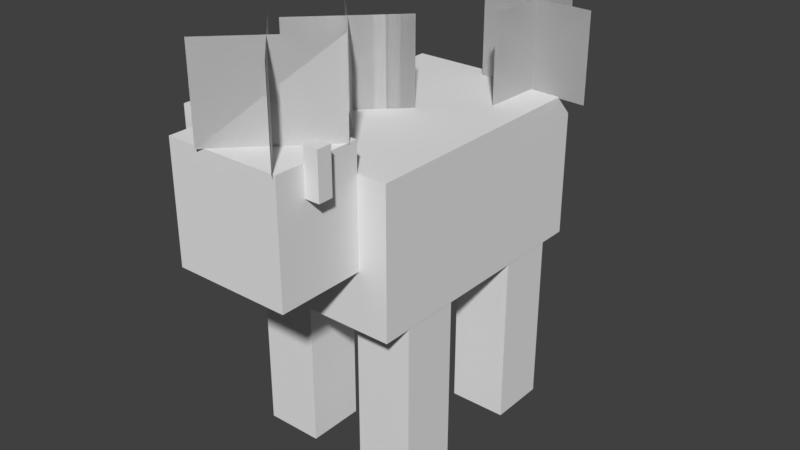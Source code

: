 # Source: mooshroom.blend  (saved by Blender 2.78.0; exported with 4.5.12 LTS)
import bpy
from mathutils import Matrix  # noqa: F401  (used for matrix-valued properties, if any)

bpy.ops.wm.read_factory_settings(use_empty=True)
scene = bpy.context.scene
scene.name = 'Scene'

# ---- collections
col_collection_1 = bpy.data.collections.new('Collection 1'); scene.collection.children.link(col_collection_1)

# ---- world
world_world = bpy.data.worlds.new('World'); scene.world = world_world
world_world.color = (0.05088, 0.05088, 0.05088)
world_world.use_sun_shadow = False
world_world.sun_shadow_jitter_overblur = 0.0
world_world.cycles.sampling_method = 'MANUAL'

# ---- meshes
me_plane_020 = bpy.data.meshes.new('Plane.020')
me_plane_020.from_pydata([(-1.0, -1.0, 0.0), (1.0, -1.0, 0.0), (-1.0, 1.0, 0.0), (1.0, 1.0, 0.0)], [], [(0, 2, 3, 1)])
_uv = me_plane_020.uv_layers.new(name='UVMap')
_uv.uv.foreach_set('vector', [0.875, 0.5938, 0.875, 0.7812, 1.0, 0.7812, 1.0, 0.5938])
me_plane_020.use_remesh_preserve_volume = False
me_plane_020.use_remesh_preserve_attributes = False
me_plane_020.use_mirror_vertex_groups = False
me_plane_020.update()
me_plane_019 = bpy.data.meshes.new('Plane.019')
me_plane_019.from_pydata([(-1.0, -1.0, 0.0), (1.0, -1.0, 0.0), (-1.0, 1.0, 0.0), (1.0, 1.0, 0.0)], [], [(0, 2, 3, 1)])
_uv = me_plane_019.uv_layers.new(name='UVMap')
_uv.uv.foreach_set('vector', [0.875, 0.5938, 0.875, 0.7812, 1.0, 0.7812, 1.0, 0.5938])
me_plane_019.use_remesh_preserve_volume = False
me_plane_019.use_remesh_preserve_attributes = False
me_plane_019.use_mirror_vertex_groups = False
me_plane_019.update()
me_plane_018 = bpy.data.meshes.new('Plane.018')
me_plane_018.from_pydata([(-1.0, -1.0, 0.0), (1.0, -1.0, 0.0), (-1.0, 1.0, 0.0), (1.0, 1.0, 0.0)], [], [(0, 1, 3, 2)])
_uv = me_plane_018.uv_layers.new(name='UVMap')
_uv.uv.foreach_set('vector', [0.875, 0.5938, 1.0, 0.5938, 1.0, 0.7812, 0.875, 0.7812])
me_plane_018.use_remesh_preserve_volume = False
me_plane_018.use_remesh_preserve_attributes = False
me_plane_018.use_mirror_vertex_groups = False
me_plane_018.update()
me_plane_017 = bpy.data.meshes.new('Plane.017')
me_plane_017.from_pydata([(-1.0, -1.0, 0.0), (1.0, -1.0, 0.0), (-1.0, 1.0, 0.0), (1.0, 1.0, 0.0)], [], [(0, 1, 3, 2)])
_uv = me_plane_017.uv_layers.new(name='UVMap')
_uv.uv.foreach_set('vector', [0.875, 0.5938, 1.0, 0.5938, 1.0, 0.7812, 0.875, 0.7812])
me_plane_017.use_remesh_preserve_volume = False
me_plane_017.use_remesh_preserve_attributes = False
me_plane_017.use_mirror_vertex_groups = False
me_plane_017.update()
me_plane_012 = bpy.data.meshes.new('Plane.012')
me_plane_012.from_pydata([(-1.0, -1.0, 0.0), (1.0, -1.0, 0.0), (-1.0, 1.0, 0.0), (1.0, 1.0, 0.0)], [], [(0, 1, 3, 2)])
_uv = me_plane_012.uv_layers.new(name='UVMap')
_uv.uv.foreach_set('vector', [0.875, 0.5938, 1.0, 0.5938, 1.0, 0.7812, 0.875, 0.7812])
me_plane_012.use_remesh_preserve_volume = False
me_plane_012.use_remesh_preserve_attributes = False
me_plane_012.use_mirror_vertex_groups = False
me_plane_012.update()
me_plane_011 = bpy.data.meshes.new('Plane.011')
me_plane_011.from_pydata([(-1.0, -1.0, 0.0), (1.0, -1.0, 0.0), (-1.0, 1.0, 0.0), (1.0, 1.0, 0.0)], [], [(0, 1, 3, 2)])
_uv = me_plane_011.uv_layers.new(name='UVMap')
_uv.uv.foreach_set('vector', [0.875, 0.5938, 1.0, 0.5938, 1.0, 0.7812, 0.875, 0.7812])
me_plane_011.use_remesh_preserve_volume = False
me_plane_011.use_remesh_preserve_attributes = False
me_plane_011.use_mirror_vertex_groups = False
me_plane_011.update()
me_plane_010 = bpy.data.meshes.new('Plane.010')
me_plane_010.from_pydata([(-1.0, -1.0, 0.0), (1.0, -1.0, 0.0), (-1.0, 1.0, 0.0), (1.0, 1.0, 0.0)], [], [(0, 2, 3, 1)])
_uv = me_plane_010.uv_layers.new(name='UVMap')
_uv.uv.foreach_set('vector', [0.875, 0.5938, 0.875, 0.7812, 1.0, 0.7812, 1.0, 0.5938])
me_plane_010.use_remesh_preserve_volume = False
me_plane_010.use_remesh_preserve_attributes = False
me_plane_010.use_mirror_vertex_groups = False
me_plane_010.update()
me_plane_009 = bpy.data.meshes.new('Plane.009')
me_plane_009.from_pydata([(-1.0, -1.0, 0.0), (1.0, -1.0, 0.0), (-1.0, 1.0, 0.0), (1.0, 1.0, 0.0)], [], [(0, 2, 3, 1)])
_uv = me_plane_009.uv_layers.new(name='UVMap')
_uv.uv.foreach_set('vector', [0.875, 0.5938, 0.875, 0.7812, 1.0, 0.7812, 1.0, 0.5938])
me_plane_009.use_remesh_preserve_volume = False
me_plane_009.use_remesh_preserve_attributes = False
me_plane_009.use_mirror_vertex_groups = False
me_plane_009.update()
me_plane_008 = bpy.data.meshes.new('Plane.008')
me_plane_008.from_pydata([(-1.0, -1.0, 0.0), (1.0, -1.0, 0.0), (-1.0, 1.0, 0.0), (1.0, 1.0, 0.0)], [], [(0, 2, 3, 1)])
_uv = me_plane_008.uv_layers.new(name='UVMap')
_uv.uv.foreach_set('vector', [0.875, 0.5938, 0.875, 0.7812, 1.0, 0.7812, 1.0, 0.5938])
me_plane_008.use_remesh_preserve_volume = False
me_plane_008.use_remesh_preserve_attributes = False
me_plane_008.use_mirror_vertex_groups = False
me_plane_008.update()
me_plane_005 = bpy.data.meshes.new('Plane.005')
me_plane_005.from_pydata([(-1.0, -1.0, 0.0), (1.0, -1.0, 0.0), (-1.0, 1.0, 0.0), (1.0, 1.0, 0.0)], [], [(0, 2, 3, 1)])
_uv = me_plane_005.uv_layers.new(name='UVMap')
_uv.uv.foreach_set('vector', [0.875, 0.5938, 0.875, 0.7812, 1.0, 0.7812, 1.0, 0.5938])
me_plane_005.use_remesh_preserve_volume = False
me_plane_005.use_remesh_preserve_attributes = False
me_plane_005.use_mirror_vertex_groups = False
me_plane_005.update()
me_plane_004 = bpy.data.meshes.new('Plane.004')
me_plane_004.from_pydata([(-1.0, -1.0, 0.0), (1.0, -1.0, 0.0), (-1.0, 1.0, 0.0), (1.0, 1.0, 0.0)], [], [(0, 1, 3, 2)])
_uv = me_plane_004.uv_layers.new(name='UVMap')
_uv.uv.foreach_set('vector', [0.875, 0.5938, 1.0, 0.5938, 1.0, 0.7812, 0.875, 0.7812])
me_plane_004.use_remesh_preserve_volume = False
me_plane_004.use_remesh_preserve_attributes = False
me_plane_004.use_mirror_vertex_groups = False
me_plane_004.update()
me_plane = bpy.data.meshes.new('Plane')
me_plane.from_pydata([(-1.0, -1.0, 0.0), (1.0, -1.0, 0.0), (-1.0, 1.0, 0.0), (1.0, 1.0, 0.0)], [], [(0, 1, 3, 2)])
_uv = me_plane.uv_layers.new(name='UVMap')
_uv.uv.foreach_set('vector', [0.875, 0.5938, 1.0, 0.5938, 1.0, 0.7812, 0.875, 0.7812])
me_plane.use_remesh_preserve_volume = False
me_plane.use_remesh_preserve_attributes = False
me_plane.use_mirror_vertex_groups = False
me_plane.update()
me_cube_008 = bpy.data.meshes.new('Cube.008')
me_cube_008.from_pydata([(-1.0, -1.0, -1.0), (-1.0, -1.0, 1.0), (-1.0, 1.0, -1.0), (-1.0, 1.0, 1.0), (1.0, -1.0, -1.0), (1.0, -1.0, 1.0), (1.0, 1.0, -1.0), (1.0, 1.0, 1.0)], [], [(0, 1, 3, 2), (2, 3, 7, 6), (6, 7, 5, 4), (4, 5, 1, 0), (2, 6, 4, 0), (7, 3, 1, 5)])
_uv = me_cube_008.uv_layers.new(name='UVMap')
_uv.uv.foreach_set('vector', [0.3594, 0.875, 0.3594, 0.9688, 0.3438, 0.9688, 0.3438, 0.875, 0.4062, 0.875, 0.4062, 0.9688, 0.3906, 0.9688, 0.3906, 0.875, 0.3906, 0.875, 0.3906, 0.9688, 0.375, 0.9688, 0.375, 0.875, 0.375, 0.875, 0.375, 0.9688, 0.3594, 0.9688, 0.3594, 0.875, 0.3906, 0.9688, 0.3906, 1.0, 0.375, 1.0, 0.375, 0.9688, 0.375, 0.9688, 0.375, 1.0, 0.3594, 1.0, 0.3594, 0.9688])
me_cube_008.use_remesh_preserve_volume = False
me_cube_008.use_remesh_preserve_attributes = False
me_cube_008.use_mirror_vertex_groups = False
me_cube_008.update()
me_cube_007 = bpy.data.meshes.new('Cube.007')
me_cube_007.from_pydata([(-1.0, -1.0, -1.0), (-1.0, -1.0, 1.0), (-1.0, 1.0, -1.0), (-1.0, 1.0, 1.0), (1.0, -1.0, -1.0), (1.0, -1.0, 1.0), (1.0, 1.0, -1.0), (1.0, 1.0, 1.0)], [], [(0, 1, 3, 2), (2, 3, 7, 6), (6, 7, 5, 4), (4, 5, 1, 0), (2, 6, 4, 0), (7, 3, 1, 5)])
_uv = me_cube_007.uv_layers.new(name='UVMap')
_uv.uv.foreach_set('vector', [0.0625, 0.0, 0.0625, 0.375, 0.0, 0.375, 0.0, 0.0, 0.25, 0.0, 0.25, 0.375, 0.1875, 0.375, 0.1875, 0.0, 0.1875, 0.0, 0.1875, 0.375, 0.125, 0.375, 0.125, 0.0, 0.125, 0.0, 0.125, 0.375, 0.0625, 0.375, 0.0625, 0.0, 0.1875, 0.5, 0.125, 0.5, 0.125, 0.375, 0.1875, 0.375, 0.125, 0.5, 0.0625, 0.5, 0.0625, 0.375, 0.125, 0.375])
me_cube_007.use_remesh_preserve_volume = False
me_cube_007.use_remesh_preserve_attributes = False
me_cube_007.use_mirror_vertex_groups = False
me_cube_007.update()
me_cube_006 = bpy.data.meshes.new('Cube.006')
me_cube_006.from_pydata([(-1.0, -1.0, -1.0), (-1.0, -1.0, 1.0), (-1.0, 1.0, -1.0), (-1.0, 1.0, 1.0), (1.0, -1.0, -1.0), (1.0, -1.0, 1.0), (1.0, 1.0, -1.0), (1.0, 1.0, 1.0)], [], [(0, 1, 3, 2), (2, 3, 7, 6), (6, 7, 5, 4), (4, 5, 1, 0), (2, 6, 4, 0), (7, 3, 1, 5)])
_uv = me_cube_006.uv_layers.new(name='UVMap')
_uv.uv.foreach_set('vector', [0.0625, 0.0, 0.0625, 0.375, 0.0, 0.375, 0.0, 0.0, 0.25, 0.0, 0.25, 0.375, 0.1875, 0.375, 0.1875, 0.0, 0.1875, 0.0, 0.1875, 0.375, 0.125, 0.375, 0.125, 0.0, 0.125, 0.0, 0.125, 0.375, 0.0625, 0.375, 0.0625, 0.0, 0.1875, 0.5, 0.125, 0.5, 0.125, 0.375, 0.1875, 0.375, 0.125, 0.5, 0.0625, 0.5, 0.0625, 0.375, 0.125, 0.375])
me_cube_006.use_remesh_preserve_volume = False
me_cube_006.use_remesh_preserve_attributes = False
me_cube_006.use_mirror_vertex_groups = False
me_cube_006.update()
me_cube_005 = bpy.data.meshes.new('Cube.005')
me_cube_005.from_pydata([(-1.0, -1.0, -1.0), (-1.0, -1.0, 1.0), (-1.0, 1.0, -1.0), (-1.0, 1.0, 1.0), (1.0, -1.0, -1.0), (1.0, -1.0, 1.0), (1.0, 1.0, -1.0), (1.0, 1.0, 1.0)], [], [(0, 1, 3, 2), (2, 3, 7, 6), (6, 7, 5, 4), (4, 5, 1, 0), (2, 6, 4, 0), (7, 3, 1, 5)])
_uv = me_cube_005.uv_layers.new(name='UVMap')
_uv.uv.foreach_set('vector', [0.0625, 0.0, 0.0625, 0.375, 0.0, 0.375, 0.0, 0.0, 0.25, 0.0, 0.25, 0.375, 0.1875, 0.375, 0.1875, 0.0, 0.1875, 0.0, 0.1875, 0.375, 0.125, 0.375, 0.125, 0.0, 0.125, 0.0, 0.125, 0.375, 0.0625, 0.375, 0.0625, 0.0, 0.1875, 0.5, 0.125, 0.5, 0.125, 0.375, 0.1875, 0.375, 0.125, 0.5, 0.0625, 0.5, 0.0625, 0.375, 0.125, 0.375])
me_cube_005.use_remesh_preserve_volume = False
me_cube_005.use_remesh_preserve_attributes = False
me_cube_005.use_mirror_vertex_groups = False
me_cube_005.update()
me_cube_004 = bpy.data.meshes.new('Cube.004')
me_cube_004.from_pydata([(-1.0, -1.0, -1.0), (-1.0, -1.0, 1.0), (-1.0, 1.0, -1.0), (-1.0, 1.0, 1.0), (1.0, -1.0, -1.0), (1.0, -1.0, 1.0), (1.0, 1.0, -1.0), (1.0, 1.0, 1.0)], [], [(0, 1, 3, 2), (2, 3, 7, 6), (6, 7, 5, 4), (4, 5, 1, 0), (2, 6, 4, 0), (7, 3, 1, 5)])
_uv = me_cube_004.uv_layers.new(name='UVMap')
_uv.uv.foreach_set('vector', [0.8438, 0.9688, 0.8438, 1.0, 0.8281, 1.0, 0.8281, 0.9688, 0.9062, 0.7812, 0.9062, 0.9688, 0.8125, 0.9688, 0.8125, 0.7812, 0.8438, 0.9688, 0.8438, 1.0, 0.8281, 1.0, 0.8281, 0.9688, 0.9062, 0.7812, 0.9062, 0.9688, 0.8125, 0.9688, 0.8125, 0.7812, 0.8438, 0.9688, 0.8438, 1.0, 0.8281, 1.0, 0.8281, 0.9688, 0.8438, 0.9688, 0.8438, 1.0, 0.8281, 1.0, 0.8281, 0.9688])
me_cube_004.use_remesh_preserve_volume = False
me_cube_004.use_remesh_preserve_attributes = False
me_cube_004.use_mirror_vertex_groups = False
me_cube_004.update()
me_cube_003 = bpy.data.meshes.new('Cube.003')
me_cube_003.from_pydata([(-1.0, -1.0, -1.0), (-1.0, -1.0, 1.0), (-1.0, 1.0, -1.0), (-1.0, 1.0, 1.0), (1.0, -1.0, -1.0), (1.0, -1.0, 1.0), (1.0, 1.0, -1.0), (1.0, 1.0, 1.0)], [], [(0, 1, 3, 2), (2, 3, 7, 6), (6, 7, 5, 4), (4, 5, 1, 0), (2, 6, 4, 0), (7, 3, 1, 5)])
_uv = me_cube_003.uv_layers.new(name='UVMap')
_uv.uv.foreach_set('vector', [0.4375, 0.0, 0.4375, 0.5625, 0.2812, 0.5625, 0.2812, 0.0, 0.9688, 0.0, 0.9688, 0.5625, 0.7812, 0.5625, 0.7812, 0.0, 0.7812, 0.0, 0.7812, 0.5625, 0.625, 0.5625, 0.625, 0.0, 0.625, 0.0, 0.625, 0.5625, 0.4375, 0.5625, 0.4375, 0.0, 0.8125, 0.875, 0.625, 0.875, 0.625, 0.5625, 0.8125, 0.5625, 0.625, 0.875, 0.4375, 0.875, 0.4375, 0.5625, 0.625, 0.5625])
me_cube_003.use_remesh_preserve_volume = False
me_cube_003.use_remesh_preserve_attributes = False
me_cube_003.use_mirror_vertex_groups = False
me_cube_003.update()
me_cube_002 = bpy.data.meshes.new('Cube.002')
me_cube_002.from_pydata([(-1.0, -1.0, -1.0), (-1.0, -1.0, 1.0), (-1.0, 1.0, -1.0), (-1.0, 1.0, 1.0), (1.0, -1.0, -1.0), (1.0, -1.0, 1.0), (1.0, 1.0, -1.0), (1.0, 1.0, 1.0)], [], [(0, 1, 3, 2), (2, 3, 7, 6), (6, 7, 5, 4), (4, 5, 1, 0), (2, 6, 4, 0), (7, 3, 1, 5)])
_uv = me_cube_002.uv_layers.new(name='UVMap')
_uv.uv.foreach_set('vector', [0.0625, 0.0, 0.0625, 0.375, 0.0, 0.375, 0.0, 0.0, 0.25, 0.0, 0.25, 0.375, 0.1875, 0.375, 0.1875, 0.0, 0.1875, 0.0, 0.1875, 0.375, 0.125, 0.375, 0.125, 0.0, 0.125, 0.0, 0.125, 0.375, 0.0625, 0.375, 0.0625, 0.0, 0.1875, 0.5, 0.125, 0.5, 0.125, 0.375, 0.1875, 0.375, 0.125, 0.5, 0.0625, 0.5, 0.0625, 0.375, 0.125, 0.375])
me_cube_002.use_remesh_preserve_volume = False
me_cube_002.use_remesh_preserve_attributes = False
me_cube_002.use_mirror_vertex_groups = False
me_cube_002.update()
me_cube_001 = bpy.data.meshes.new('Cube.001')
me_cube_001.from_pydata([(-1.0, -1.0, -1.0), (-1.0, -1.0, 1.0), (-1.0, 1.0, -1.0), (-1.0, 1.0, 1.0), (1.0, -1.0, -1.0), (1.0, -1.0, 1.0), (1.0, 1.0, -1.0), (1.0, 1.0, 1.0)], [], [(0, 1, 3, 2), (2, 3, 7, 6), (6, 7, 5, 4), (4, 5, 1, 0), (2, 6, 4, 0), (7, 3, 1, 5)])
_uv = me_cube_001.uv_layers.new(name='UVMap')
_uv.uv.foreach_set('vector', [0.3594, 0.875, 0.3594, 0.9688, 0.3438, 0.9688, 0.3438, 0.875, 0.4062, 0.875, 0.4062, 0.9688, 0.3906, 0.9688, 0.3906, 0.875, 0.3906, 0.875, 0.3906, 0.9688, 0.375, 0.9688, 0.375, 0.875, 0.375, 0.875, 0.375, 0.9688, 0.3594, 0.9688, 0.3594, 0.875, 0.3906, 0.9688, 0.3906, 1.0, 0.375, 1.0, 0.375, 0.9688, 0.375, 0.9688, 0.375, 1.0, 0.3594, 1.0, 0.3594, 0.9688])
me_cube_001.use_remesh_preserve_volume = False
me_cube_001.use_remesh_preserve_attributes = False
me_cube_001.use_mirror_vertex_groups = False
me_cube_001.update()
me_cube = bpy.data.meshes.new('Cube')
me_cube.from_pydata([(-1.0, -1.0, -1.0), (-1.0, -1.0, 1.0), (-1.0, 1.0, -1.0), (-1.0, 1.0, 1.0), (1.0, -1.0, -1.0), (1.0, -1.0, 1.0), (1.0, 1.0, -1.0), (1.0, 1.0, 1.0)], [], [(0, 1, 3, 2), (2, 3, 7, 6), (6, 7, 5, 4), (4, 5, 1, 0), (2, 6, 4, 0), (7, 3, 1, 5)])
_uv = me_cube.uv_layers.new(name='UVMap')
_uv.uv.foreach_set('vector', [0.09375, 0.5625, 0.09375, 0.8125, 0.0, 0.8125, 0.0, 0.5625, 0.4375, 0.5625, 0.4375, 0.8125, 0.3125, 0.8125, 0.3125, 0.5625, 0.3125, 0.5625, 0.3125, 0.8125, 0.2188, 0.8125, 0.2188, 0.5625, 0.2188, 0.5625, 0.2188, 0.8125, 0.09375, 0.8125, 0.09375, 0.5625, 0.3438, 1.0, 0.2188, 1.0, 0.2188, 0.8125, 0.3438, 0.8125, 0.2188, 1.0, 0.09375, 1.0, 0.09375, 0.8125, 0.2188, 0.8125])
me_cube.use_remesh_preserve_volume = False
me_cube.use_remesh_preserve_attributes = False
me_cube.use_mirror_vertex_groups = False
me_cube.update()

# ---- objects
ob_plane_011 = bpy.data.objects.new('Plane.011', me_plane_020)
ob_plane_003 = bpy.data.objects.new('Plane.003', me_plane_019)
ob_plane_002 = bpy.data.objects.new('Plane.002', me_plane_018)
ob_plane_001 = bpy.data.objects.new('Plane.001', me_plane_017)
ob_plane_010 = bpy.data.objects.new('Plane.010', me_plane_012)
ob_plane_009 = bpy.data.objects.new('Plane.009', me_plane_011)
ob_plane_008 = bpy.data.objects.new('Plane.008', me_plane_010)
ob_plane_007 = bpy.data.objects.new('Plane.007', me_plane_009)
ob_plane_006 = bpy.data.objects.new('Plane.006', me_plane_008)
ob_plane_005 = bpy.data.objects.new('Plane.005', me_plane_005)
ob_plane_004 = bpy.data.objects.new('Plane.004', me_plane_004)
ob_plane = bpy.data.objects.new('Plane', me_plane)
ob_cube_008 = bpy.data.objects.new('Cube.008', me_cube_008)
ob_cube_007 = bpy.data.objects.new('Cube.007', me_cube_007)
ob_cube_006 = bpy.data.objects.new('Cube.006', me_cube_006)
ob_cube_005 = bpy.data.objects.new('Cube.005', me_cube_005)
ob_cube_004 = bpy.data.objects.new('Cube.004', me_cube_004)
ob_cube_003 = bpy.data.objects.new('Cube.003', me_cube_003)
ob_cube_002 = bpy.data.objects.new('Cube.002', me_cube_002)
ob_cube_001 = bpy.data.objects.new('Cube.001', me_cube_001)
ob_cube = bpy.data.objects.new('Cube', me_cube)

# ---- transforms, parenting, visibility, modifiers, constraints
ob_plane_011.location = (0.772, 1.567, 4.962)
ob_plane_011.rotation_euler = (1.571, 2.22e-16, -0.04494)
ob_plane_011.scale = (0.8, 0.6, 1.0)
ob_plane_011.lineart.crease_threshold = 0.0
ob_plane_003.location = (0.772, 1.567, 4.962)
ob_plane_003.rotation_euler = (1.571, 2.22e-16, -1.616)
ob_plane_003.scale = (0.8, 0.6, 1.0)
ob_plane_003.lineart.crease_threshold = 0.0
ob_plane_002.location = (0.772, 1.567, 4.962)
ob_plane_002.rotation_euler = (1.571, 2.22e-16, -0.04494)
ob_plane_002.scale = (0.8, 0.6, 1.0)
ob_plane_002.lineart.crease_threshold = 0.0
ob_plane_001.location = (0.772, 1.567, 4.962)
ob_plane_001.rotation_euler = (1.571, 2.22e-16, -1.616)
ob_plane_001.scale = (0.8, 0.6, 1.0)
ob_plane_001.lineart.crease_threshold = 0.0
ob_plane_010.location = (-0.5185, -0.4623, 4.962)
ob_plane_010.rotation_euler = (1.571, 2.22e-16, -0.7854)
ob_plane_010.scale = (0.8, 0.6, 1.0)
ob_plane_010.lineart.crease_threshold = 0.0
ob_plane_009.location = (-0.5185, -0.4623, 4.962)
ob_plane_009.rotation_euler = (1.571, 2.22e-16, 0.7854)
ob_plane_009.scale = (0.8, 0.6, 1.0)
ob_plane_009.lineart.crease_threshold = 0.0
ob_plane_008.location = (-0.5185, -0.4623, 4.962)
ob_plane_008.rotation_euler = (1.571, 2.22e-16, -0.7854)
ob_plane_008.scale = (0.8, 0.6, 1.0)
ob_plane_008.lineart.crease_threshold = 0.0
ob_plane_007.location = (-0.5185, -0.4623, 4.962)
ob_plane_007.rotation_euler = (1.571, 2.22e-16, 0.7854)
ob_plane_007.scale = (0.8, 0.6, 1.0)
ob_plane_007.lineart.crease_threshold = 0.0
ob_plane_006.location = (0.2541, -2.5, 5.375)
ob_plane_006.rotation_euler = (1.571, 2.22e-16, 0.7854)
ob_plane_006.scale = (0.8, 0.6, 1.0)
ob_plane_006.lineart.crease_threshold = 0.0
ob_plane_005.location = (0.2541, -2.5, 5.375)
ob_plane_005.rotation_euler = (1.571, 2.22e-16, -0.7854)
ob_plane_005.scale = (0.8, 0.6, 1.0)
ob_plane_005.lineart.crease_threshold = 0.0
ob_plane_004.location = (0.2541, -2.5, 5.375)
ob_plane_004.rotation_euler = (1.571, 2.22e-16, 0.7854)
ob_plane_004.scale = (0.8, 0.6, 1.0)
ob_plane_004.lineart.crease_threshold = 0.0
ob_plane.location = (0.2541, -2.5, 5.375)
ob_plane.rotation_euler = (1.571, 2.22e-16, -0.7854)
ob_plane.scale = (0.8, 0.6, 1.0)
ob_plane.lineart.crease_threshold = 0.0
ob_cube_008.location = (-0.8999, -2.5, 4.676)
ob_cube_008.scale = (0.1, 0.1, 0.3)
ob_cube_008.lineart.crease_threshold = 0.0
ob_cube_007.location = (-0.7992, -0.9986, 1.207)
ob_cube_007.scale = (0.4, 0.4, 1.2)
ob_cube_007.lineart.crease_threshold = 0.0
ob_cube_006.location = (0.7938, -0.9986, 1.207)
ob_cube_006.scale = (0.4, 0.4, 1.2)
ob_cube_006.lineart.crease_threshold = 0.0
ob_cube_005.location = (0.7938, 1.001, 1.207)
ob_cube_005.scale = (0.4, 0.4, 1.2)
ob_cube_005.lineart.crease_threshold = 0.0
ob_cube_004.location = (0.0, 1.201, 2.281)
ob_cube_004.rotation_euler = (-1.571, -2.22e-16, 2.22e-16)
ob_cube_004.scale = (0.4, 0.1, 0.4)
ob_cube_004.lineart.crease_threshold = 0.0
ob_cube_003.location = (0.0, 0.0, 3.379)
ob_cube_003.rotation_euler = (1.571, 2.22e-16, 2.22e-16)
ob_cube_003.scale = (1.2, 1.0, 1.8)
ob_cube_003.lineart.crease_threshold = 0.0
ob_cube_002.location = (-0.7992, 1.001, 1.207)
ob_cube_002.scale = (0.4, 0.4, 1.2)
ob_cube_002.lineart.crease_threshold = 0.0
ob_cube_001.location = (0.8983, -2.5, 4.676)
ob_cube_001.scale = (0.1, 0.1, 0.3)
ob_cube_001.lineart.crease_threshold = 0.0
ob_cube.location = (-8.012e-16, -2.399, 3.977)
ob_cube.scale = (0.8, 0.6, 0.8)
ob_cube.lineart.crease_threshold = 0.0

# ---- collection membership
col_collection_1.objects.link(ob_plane_011)
col_collection_1.objects.link(ob_plane_003)
col_collection_1.objects.link(ob_plane_002)
col_collection_1.objects.link(ob_plane_001)
col_collection_1.objects.link(ob_plane_010)
col_collection_1.objects.link(ob_plane_009)
col_collection_1.objects.link(ob_plane_008)
col_collection_1.objects.link(ob_plane_007)
col_collection_1.objects.link(ob_plane_006)
col_collection_1.objects.link(ob_plane_005)
col_collection_1.objects.link(ob_plane_004)
col_collection_1.objects.link(ob_plane)
col_collection_1.objects.link(ob_cube_008)
col_collection_1.objects.link(ob_cube_007)
col_collection_1.objects.link(ob_cube_006)
col_collection_1.objects.link(ob_cube_005)
col_collection_1.objects.link(ob_cube_004)
col_collection_1.objects.link(ob_cube_003)
col_collection_1.objects.link(ob_cube_002)
col_collection_1.objects.link(ob_cube_001)
col_collection_1.objects.link(ob_cube)

# ---- scene / render settings (as saved in the file)
scene.frame_start = 1; scene.frame_end = 250; scene.frame_set(1)
scene.render.engine = 'BLENDER_EEVEE_NEXT'
scene.render.resolution_percentage = 50
scene.render.dither_intensity = 0.0
scene.render.film_transparent = True
scene.cycles.use_denoising = False
scene.cycles.samples = 128
scene.cycles.sampling_pattern = 'TABULATED_SOBOL'
scene.cycles.light_sampling_threshold = 0.0
scene.cycles.use_adaptive_sampling = False
scene.cycles.use_light_tree = False
scene.cycles.blur_glossy = 0.0
scene.cycles.sample_clamp_indirect = 0.0
scene.view_settings.view_transform = 'Standard'
bpy.context.view_layer.update()

# ---- added for rendering (the .blend has no active camera and no usable light): camera, sun
cam_auto = bpy.data.cameras.new('AutoCamera')
cam_auto.lens = 50.0
cam_auto.sensor_width = 36.0
cam_auto.clip_end = 1000.0
ob_auto_camera = bpy.data.objects.new('AutoCamera', cam_auto)
scene.collection.objects.link(ob_auto_camera)
ob_auto_camera.location = (8.07981, -9.82285, 9.30609)
ob_auto_camera.rotation_euler = (1.09748, -7.21219e-08, 0.694738)
scene.camera = ob_auto_camera
light_auto_sun = bpy.data.lights.new('AutoSun', 'SUN')
light_auto_sun.energy = 3.0
light_auto_sun.angle = 0.0523599
ob_auto_sun = bpy.data.objects.new('AutoSun', light_auto_sun)
scene.collection.objects.link(ob_auto_sun)
ob_auto_sun.rotation_euler = (0.872665, 0.174533, 0.523599)
bpy.context.view_layer.update()
